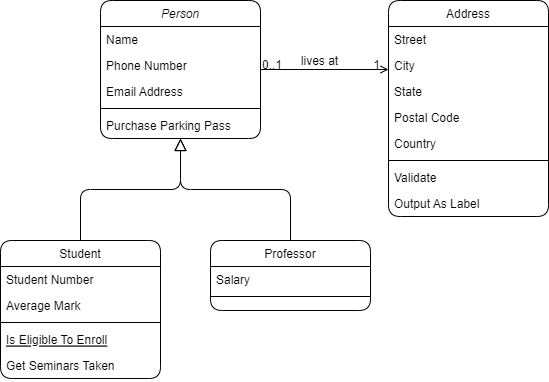

The diagram above was exported from draw.io. Its source (the exported page's mxGraphModel, read from the mxfile embedded in the PNG):
<mxGraphModel dx="751" dy="1106" grid="1" gridSize="10" guides="0" tooltips="1" connect="1" arrows="1" fold="1" page="0" pageScale="1" pageWidth="827" pageHeight="1169" math="0" shadow="0">
  <root>
    <mxCell id="WIyWlLk6GJQsqaUBKTNV-0" />
    <mxCell id="WIyWlLk6GJQsqaUBKTNV-1" parent="WIyWlLk6GJQsqaUBKTNV-0" />
    <mxCell id="zkfFHV4jXpPFQw0GAbJ--0" value="Person" style="swimlane;fontStyle=2;align=center;verticalAlign=top;childLayout=stackLayout;horizontal=1;startSize=26;horizontalStack=0;resizeParent=1;resizeLast=0;collapsible=1;marginBottom=0;rounded=1;shadow=0;strokeWidth=1;labelBackgroundColor=none;" parent="WIyWlLk6GJQsqaUBKTNV-1" vertex="1">
      <mxGeometry x="220" y="120" width="160" height="138" as="geometry">
        <mxRectangle x="230" y="140" width="160" height="26" as="alternateBounds" />
      </mxGeometry>
    </mxCell>
    <mxCell id="zkfFHV4jXpPFQw0GAbJ--1" value="Name" style="text;align=left;verticalAlign=top;spacingLeft=4;spacingRight=4;overflow=hidden;rotatable=0;points=[[0,0.5],[1,0.5]];portConstraint=eastwest;rounded=1;labelBackgroundColor=none;" parent="zkfFHV4jXpPFQw0GAbJ--0" vertex="1">
      <mxGeometry y="26" width="160" height="26" as="geometry" />
    </mxCell>
    <mxCell id="zkfFHV4jXpPFQw0GAbJ--2" value="Phone Number" style="text;align=left;verticalAlign=top;spacingLeft=4;spacingRight=4;overflow=hidden;rotatable=0;points=[[0,0.5],[1,0.5]];portConstraint=eastwest;rounded=1;shadow=0;html=0;labelBackgroundColor=none;" parent="zkfFHV4jXpPFQw0GAbJ--0" vertex="1">
      <mxGeometry y="52" width="160" height="26" as="geometry" />
    </mxCell>
    <mxCell id="zkfFHV4jXpPFQw0GAbJ--3" value="Email Address" style="text;align=left;verticalAlign=top;spacingLeft=4;spacingRight=4;overflow=hidden;rotatable=0;points=[[0,0.5],[1,0.5]];portConstraint=eastwest;rounded=1;shadow=0;html=0;labelBackgroundColor=none;" parent="zkfFHV4jXpPFQw0GAbJ--0" vertex="1">
      <mxGeometry y="78" width="160" height="26" as="geometry" />
    </mxCell>
    <mxCell id="zkfFHV4jXpPFQw0GAbJ--4" value="" style="line;html=1;strokeWidth=1;align=left;verticalAlign=middle;spacingTop=-1;spacingLeft=3;spacingRight=3;rotatable=0;labelPosition=right;points=[];portConstraint=eastwest;rounded=1;labelBackgroundColor=none;" parent="zkfFHV4jXpPFQw0GAbJ--0" vertex="1">
      <mxGeometry y="104" width="160" height="8" as="geometry" />
    </mxCell>
    <mxCell id="zkfFHV4jXpPFQw0GAbJ--5" value="Purchase Parking Pass" style="text;align=left;verticalAlign=top;spacingLeft=4;spacingRight=4;overflow=hidden;rotatable=0;points=[[0,0.5],[1,0.5]];portConstraint=eastwest;rounded=1;labelBackgroundColor=none;" parent="zkfFHV4jXpPFQw0GAbJ--0" vertex="1">
      <mxGeometry y="112" width="160" height="26" as="geometry" />
    </mxCell>
    <mxCell id="zkfFHV4jXpPFQw0GAbJ--6" value="Student" style="swimlane;fontStyle=0;align=center;verticalAlign=top;childLayout=stackLayout;horizontal=1;startSize=26;horizontalStack=0;resizeParent=1;resizeLast=0;collapsible=1;marginBottom=0;rounded=1;shadow=0;strokeWidth=1;labelBackgroundColor=none;" parent="WIyWlLk6GJQsqaUBKTNV-1" vertex="1">
      <mxGeometry x="120" y="360" width="160" height="138" as="geometry">
        <mxRectangle x="130" y="380" width="160" height="26" as="alternateBounds" />
      </mxGeometry>
    </mxCell>
    <mxCell id="zkfFHV4jXpPFQw0GAbJ--7" value="Student Number" style="text;align=left;verticalAlign=top;spacingLeft=4;spacingRight=4;overflow=hidden;rotatable=0;points=[[0,0.5],[1,0.5]];portConstraint=eastwest;rounded=1;labelBackgroundColor=none;" parent="zkfFHV4jXpPFQw0GAbJ--6" vertex="1">
      <mxGeometry y="26" width="160" height="26" as="geometry" />
    </mxCell>
    <mxCell id="zkfFHV4jXpPFQw0GAbJ--8" value="Average Mark" style="text;align=left;verticalAlign=top;spacingLeft=4;spacingRight=4;overflow=hidden;rotatable=0;points=[[0,0.5],[1,0.5]];portConstraint=eastwest;rounded=1;shadow=0;html=0;labelBackgroundColor=none;" parent="zkfFHV4jXpPFQw0GAbJ--6" vertex="1">
      <mxGeometry y="52" width="160" height="26" as="geometry" />
    </mxCell>
    <mxCell id="zkfFHV4jXpPFQw0GAbJ--9" value="" style="line;html=1;strokeWidth=1;align=left;verticalAlign=middle;spacingTop=-1;spacingLeft=3;spacingRight=3;rotatable=0;labelPosition=right;points=[];portConstraint=eastwest;rounded=1;labelBackgroundColor=none;" parent="zkfFHV4jXpPFQw0GAbJ--6" vertex="1">
      <mxGeometry y="78" width="160" height="8" as="geometry" />
    </mxCell>
    <mxCell id="zkfFHV4jXpPFQw0GAbJ--10" value="Is Eligible To Enroll" style="text;align=left;verticalAlign=top;spacingLeft=4;spacingRight=4;overflow=hidden;rotatable=0;points=[[0,0.5],[1,0.5]];portConstraint=eastwest;fontStyle=4;rounded=1;labelBackgroundColor=none;" parent="zkfFHV4jXpPFQw0GAbJ--6" vertex="1">
      <mxGeometry y="86" width="160" height="26" as="geometry" />
    </mxCell>
    <mxCell id="zkfFHV4jXpPFQw0GAbJ--11" value="Get Seminars Taken" style="text;align=left;verticalAlign=top;spacingLeft=4;spacingRight=4;overflow=hidden;rotatable=0;points=[[0,0.5],[1,0.5]];portConstraint=eastwest;rounded=1;labelBackgroundColor=none;" parent="zkfFHV4jXpPFQw0GAbJ--6" vertex="1">
      <mxGeometry y="112" width="160" height="26" as="geometry" />
    </mxCell>
    <mxCell id="zkfFHV4jXpPFQw0GAbJ--12" value="" style="endArrow=block;endSize=10;endFill=0;shadow=0;strokeWidth=1;rounded=1;edgeStyle=elbowEdgeStyle;elbow=vertical;labelBackgroundColor=none;fontColor=default;" parent="WIyWlLk6GJQsqaUBKTNV-1" source="zkfFHV4jXpPFQw0GAbJ--6" target="zkfFHV4jXpPFQw0GAbJ--0" edge="1">
      <mxGeometry width="160" relative="1" as="geometry">
        <mxPoint x="200" y="203" as="sourcePoint" />
        <mxPoint x="200" y="203" as="targetPoint" />
      </mxGeometry>
    </mxCell>
    <mxCell id="zkfFHV4jXpPFQw0GAbJ--13" value="Professor" style="swimlane;fontStyle=0;align=center;verticalAlign=top;childLayout=stackLayout;horizontal=1;startSize=26;horizontalStack=0;resizeParent=1;resizeLast=0;collapsible=1;marginBottom=0;rounded=1;shadow=0;strokeWidth=1;labelBackgroundColor=none;" parent="WIyWlLk6GJQsqaUBKTNV-1" vertex="1">
      <mxGeometry x="330" y="360" width="160" height="70" as="geometry">
        <mxRectangle x="340" y="380" width="170" height="26" as="alternateBounds" />
      </mxGeometry>
    </mxCell>
    <mxCell id="zkfFHV4jXpPFQw0GAbJ--14" value="Salary" style="text;align=left;verticalAlign=top;spacingLeft=4;spacingRight=4;overflow=hidden;rotatable=0;points=[[0,0.5],[1,0.5]];portConstraint=eastwest;rounded=1;labelBackgroundColor=none;" parent="zkfFHV4jXpPFQw0GAbJ--13" vertex="1">
      <mxGeometry y="26" width="160" height="26" as="geometry" />
    </mxCell>
    <mxCell id="zkfFHV4jXpPFQw0GAbJ--15" value="" style="line;html=1;strokeWidth=1;align=left;verticalAlign=middle;spacingTop=-1;spacingLeft=3;spacingRight=3;rotatable=0;labelPosition=right;points=[];portConstraint=eastwest;rounded=1;labelBackgroundColor=none;" parent="zkfFHV4jXpPFQw0GAbJ--13" vertex="1">
      <mxGeometry y="52" width="160" height="8" as="geometry" />
    </mxCell>
    <mxCell id="zkfFHV4jXpPFQw0GAbJ--16" value="" style="endArrow=block;endSize=10;endFill=0;shadow=0;strokeWidth=1;rounded=1;edgeStyle=elbowEdgeStyle;elbow=vertical;labelBackgroundColor=none;fontColor=default;" parent="WIyWlLk6GJQsqaUBKTNV-1" source="zkfFHV4jXpPFQw0GAbJ--13" target="zkfFHV4jXpPFQw0GAbJ--0" edge="1">
      <mxGeometry width="160" relative="1" as="geometry">
        <mxPoint x="210" y="373" as="sourcePoint" />
        <mxPoint x="310" y="271" as="targetPoint" />
      </mxGeometry>
    </mxCell>
    <mxCell id="zkfFHV4jXpPFQw0GAbJ--17" value="Address" style="swimlane;fontStyle=0;align=center;verticalAlign=top;childLayout=stackLayout;horizontal=1;startSize=26;horizontalStack=0;resizeParent=1;resizeLast=0;collapsible=1;marginBottom=0;rounded=1;shadow=0;strokeWidth=1;labelBackgroundColor=none;" parent="WIyWlLk6GJQsqaUBKTNV-1" vertex="1">
      <mxGeometry x="508" y="120" width="160" height="216" as="geometry">
        <mxRectangle x="508" y="120" width="160" height="26" as="alternateBounds" />
      </mxGeometry>
    </mxCell>
    <mxCell id="zkfFHV4jXpPFQw0GAbJ--18" value="Street" style="text;align=left;verticalAlign=top;spacingLeft=4;spacingRight=4;overflow=hidden;rotatable=0;points=[[0,0.5],[1,0.5]];portConstraint=eastwest;rounded=1;labelBackgroundColor=none;" parent="zkfFHV4jXpPFQw0GAbJ--17" vertex="1">
      <mxGeometry y="26" width="160" height="26" as="geometry" />
    </mxCell>
    <mxCell id="zkfFHV4jXpPFQw0GAbJ--19" value="City" style="text;align=left;verticalAlign=top;spacingLeft=4;spacingRight=4;overflow=hidden;rotatable=0;points=[[0,0.5],[1,0.5]];portConstraint=eastwest;rounded=1;shadow=0;html=0;labelBackgroundColor=none;" parent="zkfFHV4jXpPFQw0GAbJ--17" vertex="1">
      <mxGeometry y="52" width="160" height="26" as="geometry" />
    </mxCell>
    <mxCell id="zkfFHV4jXpPFQw0GAbJ--20" value="State" style="text;align=left;verticalAlign=top;spacingLeft=4;spacingRight=4;overflow=hidden;rotatable=0;points=[[0,0.5],[1,0.5]];portConstraint=eastwest;rounded=1;shadow=0;html=0;labelBackgroundColor=none;" parent="zkfFHV4jXpPFQw0GAbJ--17" vertex="1">
      <mxGeometry y="78" width="160" height="26" as="geometry" />
    </mxCell>
    <mxCell id="zkfFHV4jXpPFQw0GAbJ--21" value="Postal Code" style="text;align=left;verticalAlign=top;spacingLeft=4;spacingRight=4;overflow=hidden;rotatable=0;points=[[0,0.5],[1,0.5]];portConstraint=eastwest;rounded=1;shadow=0;html=0;labelBackgroundColor=none;" parent="zkfFHV4jXpPFQw0GAbJ--17" vertex="1">
      <mxGeometry y="104" width="160" height="26" as="geometry" />
    </mxCell>
    <mxCell id="zkfFHV4jXpPFQw0GAbJ--22" value="Country" style="text;align=left;verticalAlign=top;spacingLeft=4;spacingRight=4;overflow=hidden;rotatable=0;points=[[0,0.5],[1,0.5]];portConstraint=eastwest;rounded=1;shadow=0;html=0;labelBackgroundColor=none;" parent="zkfFHV4jXpPFQw0GAbJ--17" vertex="1">
      <mxGeometry y="130" width="160" height="26" as="geometry" />
    </mxCell>
    <mxCell id="zkfFHV4jXpPFQw0GAbJ--23" value="" style="line;html=1;strokeWidth=1;align=left;verticalAlign=middle;spacingTop=-1;spacingLeft=3;spacingRight=3;rotatable=0;labelPosition=right;points=[];portConstraint=eastwest;rounded=1;labelBackgroundColor=none;" parent="zkfFHV4jXpPFQw0GAbJ--17" vertex="1">
      <mxGeometry y="156" width="160" height="8" as="geometry" />
    </mxCell>
    <mxCell id="zkfFHV4jXpPFQw0GAbJ--24" value="Validate" style="text;align=left;verticalAlign=top;spacingLeft=4;spacingRight=4;overflow=hidden;rotatable=0;points=[[0,0.5],[1,0.5]];portConstraint=eastwest;rounded=1;labelBackgroundColor=none;" parent="zkfFHV4jXpPFQw0GAbJ--17" vertex="1">
      <mxGeometry y="164" width="160" height="26" as="geometry" />
    </mxCell>
    <mxCell id="zkfFHV4jXpPFQw0GAbJ--25" value="Output As Label" style="text;align=left;verticalAlign=top;spacingLeft=4;spacingRight=4;overflow=hidden;rotatable=0;points=[[0,0.5],[1,0.5]];portConstraint=eastwest;rounded=1;labelBackgroundColor=none;" parent="zkfFHV4jXpPFQw0GAbJ--17" vertex="1">
      <mxGeometry y="190" width="160" height="26" as="geometry" />
    </mxCell>
    <mxCell id="zkfFHV4jXpPFQw0GAbJ--26" value="" style="endArrow=open;shadow=0;strokeWidth=1;rounded=1;endFill=1;edgeStyle=elbowEdgeStyle;elbow=vertical;labelBackgroundColor=none;fontColor=default;" parent="WIyWlLk6GJQsqaUBKTNV-1" source="zkfFHV4jXpPFQw0GAbJ--0" target="zkfFHV4jXpPFQw0GAbJ--17" edge="1">
      <mxGeometry x="0.5" y="41" relative="1" as="geometry">
        <mxPoint x="380" y="192" as="sourcePoint" />
        <mxPoint x="540" y="192" as="targetPoint" />
        <mxPoint x="-40" y="32" as="offset" />
      </mxGeometry>
    </mxCell>
    <mxCell id="zkfFHV4jXpPFQw0GAbJ--27" value="0..1" style="resizable=0;align=left;verticalAlign=bottom;labelBackgroundColor=none;fontSize=12;rounded=1;" parent="zkfFHV4jXpPFQw0GAbJ--26" connectable="0" vertex="1">
      <mxGeometry x="-1" relative="1" as="geometry">
        <mxPoint y="4" as="offset" />
      </mxGeometry>
    </mxCell>
    <mxCell id="zkfFHV4jXpPFQw0GAbJ--28" value="1" style="resizable=0;align=right;verticalAlign=bottom;labelBackgroundColor=none;fontSize=12;rounded=1;" parent="zkfFHV4jXpPFQw0GAbJ--26" connectable="0" vertex="1">
      <mxGeometry x="1" relative="1" as="geometry">
        <mxPoint x="-7" y="4" as="offset" />
      </mxGeometry>
    </mxCell>
    <mxCell id="zkfFHV4jXpPFQw0GAbJ--29" value="lives at" style="text;html=1;resizable=0;points=[];;align=center;verticalAlign=middle;labelBackgroundColor=none;rounded=1;shadow=0;strokeWidth=1;fontSize=12;" parent="zkfFHV4jXpPFQw0GAbJ--26" vertex="1" connectable="0">
      <mxGeometry x="0.5" y="49" relative="1" as="geometry">
        <mxPoint x="-38" y="40" as="offset" />
      </mxGeometry>
    </mxCell>
  </root>
</mxGraphModel>